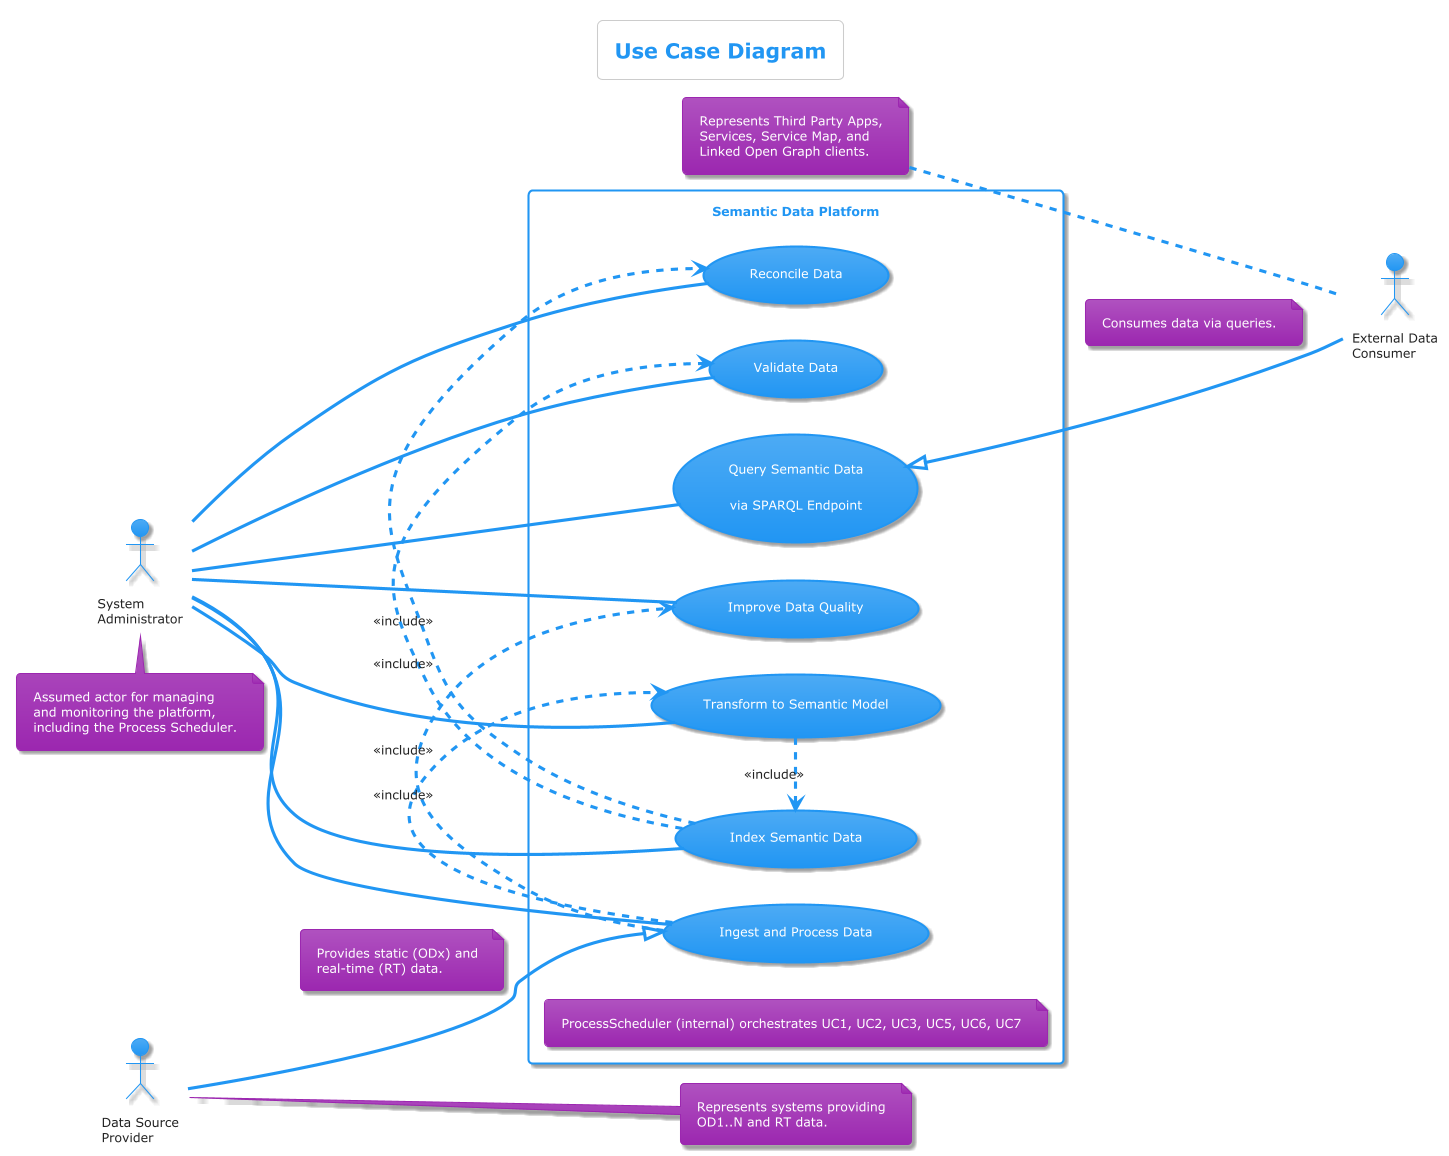

The diagram above was rendered by PlantUML. Its source (embedded in the PNG):
@startuml
!theme materia

title Use Case Diagram

left to right direction

actor DataSourceProvider as "Data Source\nProvider"
note right of DataSourceProvider
  Represents systems providing
  OD1..N and RT data.
end note

actor ExternalConsumer as "External Data\nConsumer"
note left of ExternalConsumer
  Represents Third Party Apps,
  Services, Service Map, and
  Linked Open Graph clients.
end note

rectangle "Semantic Data Platform" {
  usecase UC1 as "Ingest and Process Data"
  usecase UC2 as "Transform to Semantic Model"
  usecase UC3 as "Index Semantic Data"
  usecase UC4 as "Query Semantic Data\nvia SPARQL Endpoint"
  usecase UC5 as "Reconcile Data"
  usecase UC6 as "Validate Data"
  usecase UC7 as "Improve Data Quality"

  UC1 .> UC7 : <<include>>
  UC1 .> UC2 : <<include>>
  UC2 .> UC3 : <<include>>
  UC3 .> UC5 : <<include>>
  UC3 .> UC6 : <<include>>

  note "ProcessScheduler (internal) orchestrates UC1, UC2, UC3, UC5, UC6, UC7" as N1
}

DataSourceProvider --|> UC1
note on link
  Provides static (ODx) and
  real-time (RT) data.
end note

UC4 <|-- ExternalConsumer
note on link
  Consumes data via queries.
end note

actor SystemAdmin as "System\nAdministrator"
note bottom of SystemAdmin
  Assumed actor for managing
  and monitoring the platform,
  including the Process Scheduler.
end note
SystemAdmin -- UC1
SystemAdmin -- UC2
SystemAdmin -- UC3
SystemAdmin -- UC5
SystemAdmin -- UC6
SystemAdmin -- UC7
SystemAdmin -- UC4

@enduml